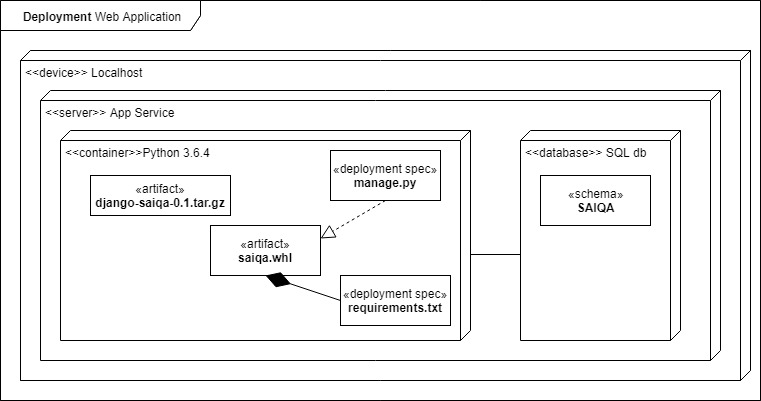

The diagram above was exported from draw.io. Its source (the exported page's mxGraphModel, read from the mxfile embedded in the PNG):
<mxGraphModel dx="1762" dy="832" grid="1" gridSize="10" guides="1" tooltips="1" connect="1" arrows="1" fold="1" page="1" pageScale="1" pageWidth="850" pageHeight="1100" math="0" shadow="0">
  <root>
    <mxCell id="0" />
    <mxCell id="1" parent="0" />
    <mxCell id="2dc96a524b57ed91-1" value="&lt;b&gt;Deployment &lt;/b&gt;Web Application" style="shape=umlFrame;whiteSpace=wrap;html=1;width=200;height=30;" parent="1" vertex="1">
      <mxGeometry x="20" y="20" width="760" height="400" as="geometry" />
    </mxCell>
    <mxCell id="2dc96a524b57ed91-2" value="&lt;div style=&quot;text-align: center&quot;&gt;&amp;lt;&amp;lt;device&amp;gt;&amp;gt; OpenShift 3&lt;/div&gt;" style="verticalAlign=top;align=left;spacingTop=8;spacingLeft=2;spacingRight=12;shape=cube;size=10;direction=south;fontStyle=0;html=1;" parent="1" vertex="1">
      <mxGeometry x="40" y="70" width="730" height="330" as="geometry" />
    </mxCell>
    <mxCell id="2dc96a524b57ed91-3" value="&lt;div style=&quot;text-align: center&quot;&gt;&amp;lt;&amp;lt;server&amp;gt;&amp;gt; JBoss&lt;/div&gt;" style="verticalAlign=top;align=left;spacingTop=8;spacingLeft=2;spacingRight=12;shape=cube;size=10;direction=south;fontStyle=0;html=1;" parent="1" vertex="1">
      <mxGeometry x="60" y="110" width="460" height="270" as="geometry" />
    </mxCell>
    <mxCell id="2dc96a524b57ed91-4" value="&lt;div style=&quot;text-align: center&quot;&gt;Servlet container&lt;/div&gt;" style="verticalAlign=top;align=left;spacingTop=8;spacingLeft=2;spacingRight=12;shape=cube;size=10;direction=south;fontStyle=0;html=1;" parent="1" vertex="1">
      <mxGeometry x="80" y="150" width="410" height="210" as="geometry" />
    </mxCell>
    <mxCell id="2dc96a524b57ed91-5" value="«deployment spec»&lt;br&gt;&lt;b&gt;web.xml&lt;/b&gt;" style="html=1;" parent="1" vertex="1">
      <mxGeometry x="100" y="195" width="110" height="50" as="geometry" />
    </mxCell>
    <mxCell id="2dc96a524b57ed91-6" value="«artifact»&lt;br&gt;&lt;b&gt;sensor_app.war&lt;/b&gt;" style="html=1;" parent="1" vertex="1">
      <mxGeometry x="230" y="245" width="110" height="50" as="geometry" />
    </mxCell>
    <mxCell id="2dc96a524b57ed91-7" value="«artifact»&lt;br&gt;&lt;b&gt;sensor_app.jar&lt;/b&gt;" style="html=1;" parent="1" vertex="1">
      <mxGeometry x="360" y="295" width="110" height="50" as="geometry" />
    </mxCell>
    <mxCell id="2dc96a524b57ed91-8" value="" style="endArrow=diamondThin;endFill=1;endSize=24;html=1;entryX=0.5;entryY=1;exitX=0;exitY=0.5;" parent="1" source="2dc96a524b57ed91-7" target="2dc96a524b57ed91-6" edge="1">
      <mxGeometry width="160" relative="1" as="geometry">
        <mxPoint x="160" y="280" as="sourcePoint" />
        <mxPoint x="320" y="280" as="targetPoint" />
      </mxGeometry>
    </mxCell>
    <mxCell id="2dc96a524b57ed91-9" value="" style="endArrow=block;dashed=1;endFill=0;endSize=12;html=1;entryX=0.5;entryY=0;exitX=1;exitY=0.5;" parent="1" source="2dc96a524b57ed91-5" target="2dc96a524b57ed91-6" edge="1">
      <mxGeometry width="160" relative="1" as="geometry">
        <mxPoint x="360" y="200" as="sourcePoint" />
        <mxPoint x="520" y="200" as="targetPoint" />
      </mxGeometry>
    </mxCell>
    <mxCell id="2dc96a524b57ed91-10" value="&lt;div style=&quot;text-align: center&quot;&gt;&amp;lt;&amp;lt;database&amp;gt;&amp;gt; MySQL db&lt;/div&gt;" style="verticalAlign=top;align=left;spacingTop=8;spacingLeft=2;spacingRight=12;shape=cube;size=10;direction=south;fontStyle=0;html=1;" parent="1" vertex="1">
      <mxGeometry x="540" y="110" width="190" height="270" as="geometry" />
    </mxCell>
    <mxCell id="2dc96a524b57ed91-11" value="«schema»&lt;br&gt;&lt;b&gt;Sensor Readings&lt;/b&gt;" style="html=1;" parent="1" vertex="1">
      <mxGeometry x="580" y="170" width="110" height="50" as="geometry" />
    </mxCell>
    <mxCell id="2dc96a524b57ed91-12" value="" style="line;strokeWidth=1;fillColor=none;align=left;verticalAlign=middle;spacingTop=-1;spacingLeft=3;spacingRight=3;rotatable=0;labelPosition=right;points=[];portConstraint=eastwest;" parent="1" vertex="1">
      <mxGeometry x="520" y="270" width="20" height="8" as="geometry" />
    </mxCell>
    <mxCell id="2dc96a524b57ed91-13" value="&lt;b&gt;Deployment &lt;/b&gt;Web Application" style="shape=umlFrame;whiteSpace=wrap;html=1;width=200;height=30;" parent="1" vertex="1">
      <mxGeometry x="20" y="20" width="760" height="400" as="geometry" />
    </mxCell>
    <mxCell id="2dc96a524b57ed91-14" value="&lt;div style=&quot;text-align: center&quot;&gt;&amp;lt;&amp;lt;device&amp;gt;&amp;gt; Localhost&lt;/div&gt;" style="verticalAlign=top;align=left;spacingTop=8;spacingLeft=2;spacingRight=12;shape=cube;size=10;direction=south;fontStyle=0;html=1;" parent="1" vertex="1">
      <mxGeometry x="40" y="70" width="730" height="330" as="geometry" />
    </mxCell>
    <mxCell id="2dc96a524b57ed91-15" value="&lt;div style=&quot;text-align: center&quot;&gt;&amp;lt;&amp;lt;server&amp;gt;&amp;gt; App Service&lt;/div&gt;" style="verticalAlign=top;align=left;spacingTop=8;spacingLeft=2;spacingRight=12;shape=cube;size=10;direction=south;fontStyle=0;html=1;" parent="1" vertex="1">
      <mxGeometry x="60" y="110" width="680" height="270" as="geometry" />
    </mxCell>
    <mxCell id="2dc96a524b57ed91-16" value="&lt;div style=&quot;text-align: center&quot;&gt;&amp;lt;&amp;lt;container&amp;gt;&amp;gt;Python 3.6.4&lt;/div&gt;" style="verticalAlign=top;align=left;spacingTop=8;spacingLeft=2;spacingRight=12;shape=cube;size=10;direction=south;fontStyle=0;html=1;" parent="1" vertex="1">
      <mxGeometry x="80" y="150" width="410" height="210" as="geometry" />
    </mxCell>
    <mxCell id="2dc96a524b57ed91-18" value="«artifact»&lt;br&gt;&lt;b&gt;saiqa.whl&lt;/b&gt;" style="html=1;" parent="1" vertex="1">
      <mxGeometry x="230" y="245" width="110" height="50" as="geometry" />
    </mxCell>
    <mxCell id="2dc96a524b57ed91-19" value="«deployment spec»&lt;br&gt;&lt;b&gt;requirements.txt&lt;/b&gt;" style="html=1;" parent="1" vertex="1">
      <mxGeometry x="360" y="295" width="110" height="50" as="geometry" />
    </mxCell>
    <mxCell id="2dc96a524b57ed91-20" value="" style="endArrow=diamondThin;endFill=1;endSize=24;html=1;entryX=0.5;entryY=1;exitX=0;exitY=0.5;" parent="1" source="2dc96a524b57ed91-19" target="2dc96a524b57ed91-18" edge="1">
      <mxGeometry width="160" relative="1" as="geometry">
        <mxPoint x="160" y="280" as="sourcePoint" />
        <mxPoint x="320" y="280" as="targetPoint" />
      </mxGeometry>
    </mxCell>
    <mxCell id="2dc96a524b57ed91-22" value="&lt;div style=&quot;text-align: center&quot;&gt;&amp;lt;&amp;lt;database&amp;gt;&amp;gt; SQL db&lt;/div&gt;" style="verticalAlign=top;align=left;spacingTop=8;spacingLeft=2;spacingRight=12;shape=cube;size=10;direction=south;fontStyle=0;html=1;" parent="1" vertex="1">
      <mxGeometry x="540" y="150" width="160" height="210" as="geometry" />
    </mxCell>
    <mxCell id="2dc96a524b57ed91-23" value="«schema»&lt;br&gt;&lt;b&gt;SAIQA&lt;/b&gt;&lt;br&gt;" style="html=1;" parent="1" vertex="1">
      <mxGeometry x="560" y="195" width="110" height="50" as="geometry" />
    </mxCell>
    <mxCell id="2dc96a524b57ed91-24" value="" style="line;strokeWidth=1;fillColor=none;align=left;verticalAlign=middle;spacingTop=-1;spacingLeft=3;spacingRight=3;rotatable=0;labelPosition=right;points=[];portConstraint=eastwest;" parent="1" vertex="1">
      <mxGeometry x="490" y="270" width="50" height="8" as="geometry" />
    </mxCell>
    <mxCell id="2dc96a524b57ed91-25" value="«artifact»&lt;br&gt;&lt;b&gt;django-saiqa-0.1.tar.gz&lt;/b&gt;" style="rounded=0;whiteSpace=wrap;html=1;" parent="1" vertex="1">
      <mxGeometry x="110" y="195" width="140" height="40" as="geometry" />
    </mxCell>
    <mxCell id="2dc96a524b57ed91-26" value="«deployment spec»&lt;br&gt;&lt;b&gt;manage.py&lt;/b&gt;" style="html=1;" parent="1" vertex="1">
      <mxGeometry x="350" y="170" width="110" height="50" as="geometry" />
    </mxCell>
    <mxCell id="2dc96a524b57ed91-27" value="" style="endArrow=block;dashed=1;endFill=0;endSize=12;html=1;entryX=1;entryY=0.25;exitX=0.5;exitY=1;" parent="1" source="2dc96a524b57ed91-26" target="2dc96a524b57ed91-18" edge="1">
      <mxGeometry width="160" relative="1" as="geometry">
        <mxPoint x="220" y="230" as="sourcePoint" />
        <mxPoint x="295" y="255" as="targetPoint" />
      </mxGeometry>
    </mxCell>
  </root>
</mxGraphModel>